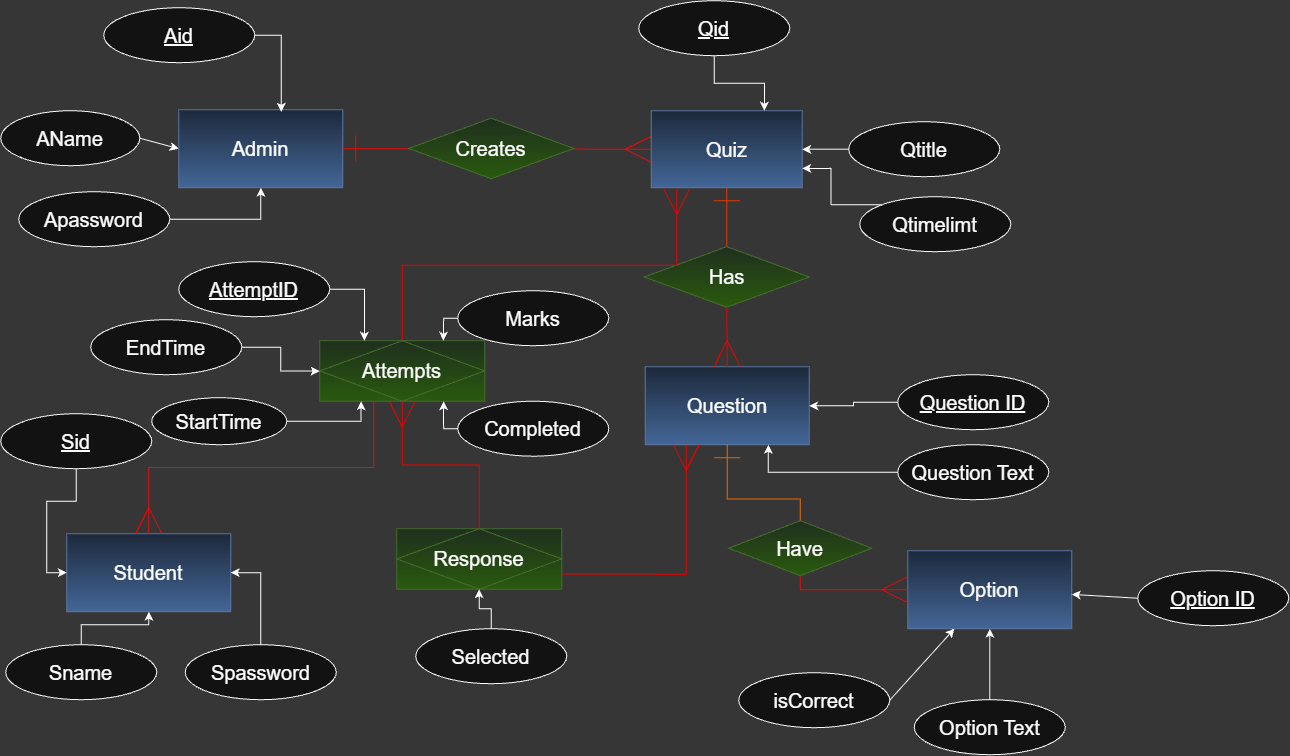

The diagram above was exported from draw.io. Its source (the exported page's mxGraphModel, read from the mxfile embedded in the PNG):
<mxGraphModel dx="1993" dy="816" grid="0" gridSize="10" guides="1" tooltips="1" connect="1" arrows="1" fold="1" page="1" pageScale="1" pageWidth="2339" pageHeight="3300" background="light-dark(#FFFFFF,#363636)" math="0" shadow="0">
  <root>
    <mxCell id="0" />
    <mxCell id="1" parent="0" />
    <mxCell id="TdEH0wSqNAuW0Atl2n1Y-1" parent="1" style="whiteSpace=wrap;html=1;align=center;fillColor=#dae8fc;strokeColor=#6c8ebf;gradientColor=#7ea6e0;" value="&lt;font style=&quot;font-size: 20px;&quot;&gt;Admin&lt;/font&gt;" vertex="1">
      <mxGeometry height="78" width="164" x="199" y="168" as="geometry" />
    </mxCell>
    <mxCell id="TdEH0wSqNAuW0Atl2n1Y-2" edge="1" parent="1" source="TdEH0wSqNAuW0Atl2n1Y-3" style="edgeStyle=entityRelationEdgeStyle;fontSize=12;html=1;endArrow=ERone;endFill=0;rounded=0;entryX=1;entryY=0.5;entryDx=0;entryDy=0;exitX=0;exitY=0.5;exitDx=0;exitDy=0;startArrow=ERmany;startFill=0;startSize=24;endSize=24;fillColor=#e51400;strokeColor=light-dark(#AE4132,#EC0707);" target="TdEH0wSqNAuW0Atl2n1Y-1" value="">
      <mxGeometry height="100" relative="1" width="100" as="geometry">
        <mxPoint x="589" y="267" as="sourcePoint" />
        <mxPoint x="525" y="371" as="targetPoint" />
      </mxGeometry>
    </mxCell>
    <mxCell id="TdEH0wSqNAuW0Atl2n1Y-3" parent="1" style="whiteSpace=wrap;html=1;align=center;fillColor=#dae8fc;strokeColor=#6c8ebf;gradientColor=#7ea6e0;" value="&lt;font style=&quot;font-size: 20px;&quot;&gt;Quiz&lt;/font&gt;" vertex="1">
      <mxGeometry height="77" width="151" x="671.5" y="169" as="geometry" />
    </mxCell>
    <mxCell id="TdEH0wSqNAuW0Atl2n1Y-5" parent="1" style="shape=rhombus;perimeter=rhombusPerimeter;whiteSpace=wrap;html=1;align=center;fillColor=#d5e8d4;strokeColor=#82b366;gradientColor=#97d077;" value="&lt;font style=&quot;font-size: 20px;&quot;&gt;Creates&lt;/font&gt;" vertex="1">
      <mxGeometry height="60.5" width="165" x="429" y="176.5" as="geometry" />
    </mxCell>
    <mxCell id="TdEH0wSqNAuW0Atl2n1Y-8" parent="1" style="whiteSpace=wrap;html=1;align=center;fillColor=#dae8fc;strokeColor=#6c8ebf;gradientColor=#7ea6e0;" value="&lt;span style=&quot;font-size: 20px;&quot;&gt;Question&lt;/span&gt;" vertex="1">
      <mxGeometry height="78" width="164" x="665.5" y="425" as="geometry" />
    </mxCell>
    <mxCell id="TdEH0wSqNAuW0Atl2n1Y-10" edge="1" parent="1" source="TdEH0wSqNAuW0Atl2n1Y-9" style="fontSize=12;html=1;endArrow=ERone;endFill=0;rounded=0;entryX=0.5;entryY=1;entryDx=0;entryDy=0;startArrow=none;startFill=0;startSize=24;endSize=24;exitX=0.5;exitY=0;exitDx=0;exitDy=0;fillColor=#fad9d5;strokeColor=light-dark(#AE4132,#EC3800);" target="TdEH0wSqNAuW0Atl2n1Y-3" value="">
      <mxGeometry height="100" relative="1" width="100" as="geometry">
        <Array as="points" />
        <mxPoint x="755.5" y="404" as="sourcePoint" />
        <mxPoint x="721" y="276" as="targetPoint" />
      </mxGeometry>
    </mxCell>
    <mxCell id="TdEH0wSqNAuW0Atl2n1Y-11" edge="1" parent="1" source="TdEH0wSqNAuW0Atl2n1Y-8" style="fontSize=12;html=1;endArrow=none;endFill=0;rounded=0;entryX=0.5;entryY=1;entryDx=0;entryDy=0;startArrow=ERmany;startFill=0;startSize=24;endSize=14;exitX=0.5;exitY=0;exitDx=0;exitDy=0;fillColor=#fad9d5;strokeColor=light-dark(#AE4132,#EC0000);" target="TdEH0wSqNAuW0Atl2n1Y-9" value="">
      <mxGeometry height="100" relative="1" width="100" as="geometry">
        <Array as="points" />
        <mxPoint x="747" y="435" as="sourcePoint" />
        <mxPoint x="747" y="246" as="targetPoint" />
      </mxGeometry>
    </mxCell>
    <mxCell id="TdEH0wSqNAuW0Atl2n1Y-9" parent="1" style="shape=rhombus;perimeter=rhombusPerimeter;whiteSpace=wrap;html=1;align=center;fillColor=#d5e8d4;strokeColor=#82b366;gradientColor=#97d077;" value="&lt;span style=&quot;font-size: 20px;&quot;&gt;Has&lt;/span&gt;" vertex="1">
      <mxGeometry height="60.5" width="165" x="664.5" y="305" as="geometry" />
    </mxCell>
    <mxCell id="e6x2txO0z1GlrL15WsnN-25" edge="1" parent="1" source="TdEH0wSqNAuW0Atl2n1Y-13" style="edgeStyle=orthogonalEdgeStyle;rounded=0;orthogonalLoop=1;jettySize=auto;html=1;exitX=0.5;exitY=1;exitDx=0;exitDy=0;entryX=0.5;entryY=0;entryDx=0;entryDy=0;startArrow=classic;startFill=1;endArrow=none;endFill=0;" target="e6x2txO0z1GlrL15WsnN-21">
      <mxGeometry relative="1" as="geometry" />
    </mxCell>
    <mxCell id="TdEH0wSqNAuW0Atl2n1Y-13" parent="1" style="whiteSpace=wrap;html=1;align=center;fillColor=#dae8fc;strokeColor=#6c8ebf;gradientColor=#7ea6e0;" value="&lt;span style=&quot;font-size: 20px;&quot;&gt;Option&lt;/span&gt;" vertex="1">
      <mxGeometry height="78" width="164" x="928" y="609" as="geometry" />
    </mxCell>
    <mxCell id="TdEH0wSqNAuW0Atl2n1Y-14" edge="1" parent="1" source="TdEH0wSqNAuW0Atl2n1Y-16" style="fontSize=12;html=1;endArrow=ERone;endFill=0;rounded=0;entryX=0.5;entryY=1;entryDx=0;entryDy=0;startArrow=none;startFill=0;startSize=14;endSize=24;exitX=0.5;exitY=0;exitDx=0;exitDy=0;fillColor=#fad9d5;strokeColor=light-dark(#AE4132,#EC6A00);edgeStyle=orthogonalEdgeStyle;" target="TdEH0wSqNAuW0Atl2n1Y-8" value="">
      <mxGeometry height="100" relative="1" width="100" as="geometry">
        <Array as="points">
          <mxPoint x="820.57" y="557.43" />
          <mxPoint x="747.57" y="557.43" />
        </Array>
        <mxPoint x="762.5" y="773" as="sourcePoint" />
        <mxPoint x="754" y="615" as="targetPoint" />
      </mxGeometry>
    </mxCell>
    <mxCell id="TdEH0wSqNAuW0Atl2n1Y-15" edge="1" parent="1" source="TdEH0wSqNAuW0Atl2n1Y-13" style="fontSize=12;html=1;endArrow=none;endFill=0;rounded=0;entryX=0.5;entryY=1;entryDx=0;entryDy=0;startArrow=ERmany;startFill=0;startSize=24;endSize=14;exitX=0;exitY=0.5;exitDx=0;exitDy=0;fillColor=#fad9d5;strokeColor=light-dark(#AE4132,#EC0707);edgeStyle=orthogonalEdgeStyle;" target="TdEH0wSqNAuW0Atl2n1Y-16" value="">
      <mxGeometry height="100" relative="1" width="100" as="geometry">
        <mxPoint x="754" y="804" as="sourcePoint" />
        <mxPoint x="754" y="615" as="targetPoint" />
      </mxGeometry>
    </mxCell>
    <mxCell id="TdEH0wSqNAuW0Atl2n1Y-16" parent="1" style="shape=rhombus;perimeter=rhombusPerimeter;whiteSpace=wrap;html=1;align=center;fillColor=#d5e8d4;strokeColor=#82b366;gradientColor=#97d077;" value="&lt;span style=&quot;font-size: 20px;&quot;&gt;Have&lt;/span&gt;" vertex="1">
      <mxGeometry height="55" width="143" x="749" y="579" as="geometry" />
    </mxCell>
    <mxCell id="TdEH0wSqNAuW0Atl2n1Y-18" parent="1" style="whiteSpace=wrap;html=1;align=center;fillColor=#dae8fc;strokeColor=#6c8ebf;gradientColor=#7ea6e0;" value="&lt;span style=&quot;font-size: 20px;&quot;&gt;Student&lt;/span&gt;" vertex="1">
      <mxGeometry height="78" width="164" x="87" y="592" as="geometry" />
    </mxCell>
    <mxCell id="TdEH0wSqNAuW0Atl2n1Y-19" edge="1" parent="1" source="TdEH0wSqNAuW0Atl2n1Y-21" style="fontSize=12;html=1;endArrow=ERmany;endFill=0;rounded=0;startArrow=none;startFill=0;startSize=14;endSize=24;exitX=0.5;exitY=0;exitDx=0;exitDy=0;edgeStyle=orthogonalEdgeStyle;fillColor=#fad9d5;strokeColor=light-dark(#AE4132,#EC0000);" value="">
      <mxGeometry height="100" relative="1" width="100" as="geometry">
        <mxPoint x="412" y="455" as="sourcePoint" />
        <mxPoint x="697" y="247" as="targetPoint" />
      </mxGeometry>
    </mxCell>
    <mxCell id="TdEH0wSqNAuW0Atl2n1Y-20" edge="1" parent="1" source="TdEH0wSqNAuW0Atl2n1Y-18" style="fontSize=12;html=1;endArrow=none;endFill=0;rounded=0;entryX=0.327;entryY=0.923;entryDx=0;entryDy=0;startArrow=ERmany;startFill=0;startSize=24;endSize=14;exitX=0.5;exitY=0;exitDx=0;exitDy=0;fillColor=#fad9d5;strokeColor=light-dark(#AE4132,#EC0909);edgeStyle=orthogonalEdgeStyle;entryPerimeter=0;" target="TdEH0wSqNAuW0Atl2n1Y-21" value="">
      <mxGeometry height="100" relative="1" width="100" as="geometry">
        <mxPoint x="403.5" y="486" as="sourcePoint" />
        <mxPoint x="403.5" y="297" as="targetPoint" />
      </mxGeometry>
    </mxCell>
    <mxCell id="TdEH0wSqNAuW0Atl2n1Y-21" parent="1" style="shape=associativeEntity;whiteSpace=wrap;html=1;align=center;fillColor=#d5e8d4;strokeColor=#82b366;gradientColor=#97d077;shadow=0;" value="&lt;span style=&quot;font-size: 20px;&quot;&gt;Attempts&lt;/span&gt;" vertex="1">
      <mxGeometry height="60.5" width="165" x="340" y="399" as="geometry" />
    </mxCell>
    <mxCell id="e6x2txO0z1GlrL15WsnN-2" parent="1" style="ellipse;whiteSpace=wrap;html=1;align=center;" value="&lt;span style=&quot;font-size: 20px;&quot;&gt;&lt;u&gt;Aid&lt;/u&gt;&lt;/span&gt;" vertex="1">
      <mxGeometry height="55" width="151" x="124" y="66" as="geometry" />
    </mxCell>
    <mxCell id="e6x2txO0z1GlrL15WsnN-6" edge="1" parent="1" source="e6x2txO0z1GlrL15WsnN-3" style="rounded=0;orthogonalLoop=1;jettySize=auto;html=1;exitX=1;exitY=0.5;exitDx=0;exitDy=0;entryX=0;entryY=0.5;entryDx=0;entryDy=0;" target="TdEH0wSqNAuW0Atl2n1Y-1">
      <mxGeometry relative="1" as="geometry" />
    </mxCell>
    <mxCell id="e6x2txO0z1GlrL15WsnN-3" parent="1" style="ellipse;whiteSpace=wrap;html=1;align=center;" value="&lt;span style=&quot;font-size: 20px;&quot;&gt;AName&lt;/span&gt;" vertex="1">
      <mxGeometry height="55" width="139" x="21" y="169" as="geometry" />
    </mxCell>
    <mxCell id="e6x2txO0z1GlrL15WsnN-5" edge="1" parent="1" source="e6x2txO0z1GlrL15WsnN-4" style="edgeStyle=orthogonalEdgeStyle;rounded=0;orthogonalLoop=1;jettySize=auto;html=1;" target="TdEH0wSqNAuW0Atl2n1Y-1" value="">
      <mxGeometry relative="1" as="geometry" />
    </mxCell>
    <mxCell id="e6x2txO0z1GlrL15WsnN-4" parent="1" style="ellipse;whiteSpace=wrap;html=1;align=center;" value="&lt;span style=&quot;font-size: 20px;&quot;&gt;Apassword&lt;/span&gt;" vertex="1">
      <mxGeometry height="55" width="151" x="39" y="250" as="geometry" />
    </mxCell>
    <mxCell id="e6x2txO0z1GlrL15WsnN-7" edge="1" parent="1" source="e6x2txO0z1GlrL15WsnN-2" style="edgeStyle=orthogonalEdgeStyle;rounded=0;orthogonalLoop=1;jettySize=auto;html=1;exitX=1;exitY=0.5;exitDx=0;exitDy=0;entryX=0.625;entryY=0.028;entryDx=0;entryDy=0;entryPerimeter=0;" target="TdEH0wSqNAuW0Atl2n1Y-1">
      <mxGeometry relative="1" as="geometry" />
    </mxCell>
    <mxCell id="e6x2txO0z1GlrL15WsnN-12" edge="1" parent="1" source="e6x2txO0z1GlrL15WsnN-8" style="edgeStyle=orthogonalEdgeStyle;rounded=0;orthogonalLoop=1;jettySize=auto;html=1;exitX=0.5;exitY=1;exitDx=0;exitDy=0;entryX=0.75;entryY=0;entryDx=0;entryDy=0;" target="TdEH0wSqNAuW0Atl2n1Y-3">
      <mxGeometry relative="1" as="geometry" />
    </mxCell>
    <mxCell id="e6x2txO0z1GlrL15WsnN-8" parent="1" style="ellipse;whiteSpace=wrap;html=1;align=center;" value="&lt;span style=&quot;font-size: 20px;&quot;&gt;&lt;u&gt;Qid&lt;/u&gt;&lt;/span&gt;" vertex="1">
      <mxGeometry height="55" width="151" x="659" y="59" as="geometry" />
    </mxCell>
    <mxCell id="e6x2txO0z1GlrL15WsnN-14" edge="1" parent="1" source="e6x2txO0z1GlrL15WsnN-10" style="edgeStyle=orthogonalEdgeStyle;rounded=0;orthogonalLoop=1;jettySize=auto;html=1;exitX=0;exitY=0.5;exitDx=0;exitDy=0;entryX=1;entryY=0.5;entryDx=0;entryDy=0;" target="TdEH0wSqNAuW0Atl2n1Y-3">
      <mxGeometry relative="1" as="geometry" />
    </mxCell>
    <mxCell id="e6x2txO0z1GlrL15WsnN-10" parent="1" style="ellipse;whiteSpace=wrap;html=1;align=center;" value="&lt;span style=&quot;font-size: 20px;&quot;&gt;Qtitle&lt;/span&gt;" vertex="1">
      <mxGeometry height="55" width="151" x="869" y="180" as="geometry" />
    </mxCell>
    <mxCell id="e6x2txO0z1GlrL15WsnN-15" edge="1" parent="1" source="e6x2txO0z1GlrL15WsnN-11" style="edgeStyle=orthogonalEdgeStyle;rounded=0;orthogonalLoop=1;jettySize=auto;html=1;exitX=0;exitY=0;exitDx=0;exitDy=0;entryX=1;entryY=0.75;entryDx=0;entryDy=0;" target="TdEH0wSqNAuW0Atl2n1Y-3">
      <mxGeometry relative="1" as="geometry" />
    </mxCell>
    <mxCell id="e6x2txO0z1GlrL15WsnN-11" parent="1" style="ellipse;whiteSpace=wrap;html=1;align=center;" value="&lt;span style=&quot;font-size: 20px;&quot;&gt;Qtimelimt&lt;/span&gt;" vertex="1">
      <mxGeometry height="55" width="151" x="880" y="255" as="geometry" />
    </mxCell>
    <mxCell id="e6x2txO0z1GlrL15WsnN-18" edge="1" parent="1" source="e6x2txO0z1GlrL15WsnN-16" style="edgeStyle=orthogonalEdgeStyle;rounded=0;orthogonalLoop=1;jettySize=auto;html=1;exitX=0;exitY=0.5;exitDx=0;exitDy=0;entryX=1;entryY=0.5;entryDx=0;entryDy=0;" target="TdEH0wSqNAuW0Atl2n1Y-8">
      <mxGeometry relative="1" as="geometry" />
    </mxCell>
    <mxCell id="e6x2txO0z1GlrL15WsnN-16" parent="1" style="ellipse;whiteSpace=wrap;html=1;align=center;" value="&lt;span style=&quot;font-size: 20px;&quot;&gt;&lt;u&gt;Question ID&lt;/u&gt;&lt;/span&gt;" vertex="1">
      <mxGeometry height="55" width="151" x="918" y="433" as="geometry" />
    </mxCell>
    <mxCell id="e6x2txO0z1GlrL15WsnN-19" edge="1" parent="1" source="e6x2txO0z1GlrL15WsnN-17" style="edgeStyle=orthogonalEdgeStyle;rounded=0;orthogonalLoop=1;jettySize=auto;html=1;exitX=0;exitY=0.5;exitDx=0;exitDy=0;entryX=0.75;entryY=1;entryDx=0;entryDy=0;" target="TdEH0wSqNAuW0Atl2n1Y-8">
      <mxGeometry relative="1" as="geometry" />
    </mxCell>
    <mxCell id="e6x2txO0z1GlrL15WsnN-17" parent="1" style="ellipse;whiteSpace=wrap;html=1;align=center;" value="&lt;span style=&quot;font-size: 20px;&quot;&gt;Question Text&lt;/span&gt;" vertex="1">
      <mxGeometry height="55" width="151" x="918" y="503" as="geometry" />
    </mxCell>
    <mxCell id="e6x2txO0z1GlrL15WsnN-24" edge="1" parent="1" source="e6x2txO0z1GlrL15WsnN-20" style="rounded=0;orthogonalLoop=1;jettySize=auto;html=1;exitX=0;exitY=0.5;exitDx=0;exitDy=0;" target="TdEH0wSqNAuW0Atl2n1Y-13">
      <mxGeometry relative="1" as="geometry" />
    </mxCell>
    <mxCell id="e6x2txO0z1GlrL15WsnN-20" parent="1" style="ellipse;whiteSpace=wrap;html=1;align=center;" value="&lt;span style=&quot;font-size: 20px;&quot;&gt;&lt;u&gt;Option ID&lt;/u&gt;&lt;/span&gt;" vertex="1">
      <mxGeometry height="55" width="151" x="1158" y="629" as="geometry" />
    </mxCell>
    <mxCell id="e6x2txO0z1GlrL15WsnN-21" parent="1" style="ellipse;whiteSpace=wrap;html=1;align=center;" value="&lt;span style=&quot;font-size: 20px;&quot;&gt;Option Text&lt;/span&gt;" vertex="1">
      <mxGeometry height="55" width="151" x="934.5" y="758" as="geometry" />
    </mxCell>
    <mxCell id="e6x2txO0z1GlrL15WsnN-23" edge="1" parent="1" source="e6x2txO0z1GlrL15WsnN-22" style="rounded=0;orthogonalLoop=1;jettySize=auto;html=1;exitX=1;exitY=0.5;exitDx=0;exitDy=0;" target="TdEH0wSqNAuW0Atl2n1Y-13">
      <mxGeometry relative="1" as="geometry" />
    </mxCell>
    <mxCell id="e6x2txO0z1GlrL15WsnN-22" parent="1" style="ellipse;whiteSpace=wrap;html=1;align=center;" value="&lt;span style=&quot;font-size: 20px;&quot;&gt;isCorrect&lt;/span&gt;" vertex="1">
      <mxGeometry height="55" width="151" x="759" y="731" as="geometry" />
    </mxCell>
    <mxCell id="e6x2txO0z1GlrL15WsnN-31" edge="1" parent="1" source="e6x2txO0z1GlrL15WsnN-26" style="edgeStyle=orthogonalEdgeStyle;rounded=0;orthogonalLoop=1;jettySize=auto;html=1;exitX=0.5;exitY=1;exitDx=0;exitDy=0;entryX=0;entryY=0.5;entryDx=0;entryDy=0;" target="TdEH0wSqNAuW0Atl2n1Y-18">
      <mxGeometry relative="1" as="geometry" />
    </mxCell>
    <mxCell id="e6x2txO0z1GlrL15WsnN-26" parent="1" style="ellipse;whiteSpace=wrap;html=1;align=center;" value="&lt;span style=&quot;font-size: 20px;&quot;&gt;&lt;u&gt;Sid&lt;/u&gt;&lt;/span&gt;" vertex="1">
      <mxGeometry height="55" width="151" x="21" y="472" as="geometry" />
    </mxCell>
    <mxCell id="e6x2txO0z1GlrL15WsnN-30" edge="1" parent="1" source="e6x2txO0z1GlrL15WsnN-27" style="edgeStyle=orthogonalEdgeStyle;rounded=0;orthogonalLoop=1;jettySize=auto;html=1;exitX=0.5;exitY=0;exitDx=0;exitDy=0;" target="TdEH0wSqNAuW0Atl2n1Y-18">
      <mxGeometry relative="1" as="geometry" />
    </mxCell>
    <mxCell id="e6x2txO0z1GlrL15WsnN-27" parent="1" style="ellipse;whiteSpace=wrap;html=1;align=center;" value="&lt;span style=&quot;font-size: 20px;&quot;&gt;Sname&lt;/span&gt;" vertex="1">
      <mxGeometry height="55" width="151" x="26" y="703" as="geometry" />
    </mxCell>
    <mxCell id="e6x2txO0z1GlrL15WsnN-29" edge="1" parent="1" source="e6x2txO0z1GlrL15WsnN-28" style="edgeStyle=orthogonalEdgeStyle;rounded=0;orthogonalLoop=1;jettySize=auto;html=1;exitX=0.5;exitY=0;exitDx=0;exitDy=0;entryX=1;entryY=0.5;entryDx=0;entryDy=0;" target="TdEH0wSqNAuW0Atl2n1Y-18">
      <mxGeometry relative="1" as="geometry" />
    </mxCell>
    <mxCell id="e6x2txO0z1GlrL15WsnN-28" parent="1" style="ellipse;whiteSpace=wrap;html=1;align=center;" value="&lt;span style=&quot;font-size: 20px;&quot;&gt;Spassword&lt;/span&gt;" vertex="1">
      <mxGeometry height="55" width="151" x="205.5" y="703" as="geometry" />
    </mxCell>
    <mxCell id="e6x2txO0z1GlrL15WsnN-35" edge="1" parent="1" source="e6x2txO0z1GlrL15WsnN-32" style="edgeStyle=orthogonalEdgeStyle;rounded=0;orthogonalLoop=1;jettySize=auto;html=1;exitX=1;exitY=0.5;exitDx=0;exitDy=0;" target="TdEH0wSqNAuW0Atl2n1Y-21">
      <mxGeometry relative="1" as="geometry">
        <Array as="points">
          <mxPoint x="384.83" y="347.5" />
        </Array>
      </mxGeometry>
    </mxCell>
    <mxCell id="e6x2txO0z1GlrL15WsnN-32" parent="1" style="ellipse;whiteSpace=wrap;html=1;align=center;" value="&lt;span style=&quot;font-size: 20px;&quot;&gt;&lt;u&gt;AttemptID&lt;/u&gt;&lt;/span&gt;" vertex="1">
      <mxGeometry height="55" width="151" x="199" y="320" as="geometry" />
    </mxCell>
    <mxCell id="e6x2txO0z1GlrL15WsnN-33" parent="1" style="ellipse;whiteSpace=wrap;html=1;align=center;" value="&lt;span style=&quot;font-size: 20px;&quot;&gt;Completed&lt;/span&gt;" vertex="1">
      <mxGeometry height="55" width="151" x="478" y="459.5" as="geometry" />
    </mxCell>
    <mxCell id="e6x2txO0z1GlrL15WsnN-34" parent="1" style="ellipse;whiteSpace=wrap;html=1;align=center;" value="&lt;span style=&quot;font-size: 20px;&quot;&gt;Marks&lt;/span&gt;" vertex="1">
      <mxGeometry height="55" width="151" x="478" y="349" as="geometry" />
    </mxCell>
    <mxCell id="e6x2txO0z1GlrL15WsnN-37" edge="1" parent="1" source="e6x2txO0z1GlrL15WsnN-33" style="edgeStyle=orthogonalEdgeStyle;rounded=0;orthogonalLoop=1;jettySize=auto;html=1;exitX=0;exitY=0.5;exitDx=0;exitDy=0;entryX=0.75;entryY=1;entryDx=0;entryDy=0;" target="TdEH0wSqNAuW0Atl2n1Y-21">
      <mxGeometry relative="1" as="geometry" />
    </mxCell>
    <mxCell id="e6x2txO0z1GlrL15WsnN-38" edge="1" parent="1" source="e6x2txO0z1GlrL15WsnN-34" style="edgeStyle=orthogonalEdgeStyle;rounded=0;orthogonalLoop=1;jettySize=auto;html=1;exitX=0;exitY=0.5;exitDx=0;exitDy=0;entryX=0.75;entryY=0;entryDx=0;entryDy=0;" target="TdEH0wSqNAuW0Atl2n1Y-21">
      <mxGeometry relative="1" as="geometry" />
    </mxCell>
    <mxCell id="e6x2txO0z1GlrL15WsnN-41" edge="1" parent="1" source="e6x2txO0z1GlrL15WsnN-40" style="edgeStyle=orthogonalEdgeStyle;rounded=0;orthogonalLoop=1;jettySize=auto;html=1;exitX=1;exitY=0.5;exitDx=0;exitDy=0;entryX=0.25;entryY=1;entryDx=0;entryDy=0;" target="TdEH0wSqNAuW0Atl2n1Y-21">
      <mxGeometry relative="1" as="geometry" />
    </mxCell>
    <mxCell id="e6x2txO0z1GlrL15WsnN-40" parent="1" style="ellipse;whiteSpace=wrap;html=1;align=center;" value="&lt;span style=&quot;font-size: 20px;&quot;&gt;StartTime&lt;/span&gt;" vertex="1">
      <mxGeometry height="47" width="135" x="172" y="456" as="geometry" />
    </mxCell>
    <mxCell id="e6x2txO0z1GlrL15WsnN-43" edge="1" parent="1" source="e6x2txO0z1GlrL15WsnN-42" style="edgeStyle=orthogonalEdgeStyle;rounded=0;orthogonalLoop=1;jettySize=auto;html=1;exitX=1;exitY=0.5;exitDx=0;exitDy=0;" target="TdEH0wSqNAuW0Atl2n1Y-21">
      <mxGeometry relative="1" as="geometry" />
    </mxCell>
    <mxCell id="e6x2txO0z1GlrL15WsnN-42" parent="1" style="ellipse;whiteSpace=wrap;html=1;align=center;" value="&lt;span style=&quot;font-size: 20px;&quot;&gt;EndTime&lt;/span&gt;" vertex="1">
      <mxGeometry height="55" width="151" x="111" y="378" as="geometry" />
    </mxCell>
    <mxCell id="e6x2txO0z1GlrL15WsnN-50" parent="1" style="shape=associativeEntity;whiteSpace=wrap;html=1;align=center;fillColor=#d5e8d4;strokeColor=#82b366;gradientColor=#97d077;shadow=0;" value="&lt;span style=&quot;font-size: 20px;&quot;&gt;Response&lt;/span&gt;" vertex="1">
      <mxGeometry height="60.5" width="165" x="417" y="587" as="geometry" />
    </mxCell>
    <mxCell id="e6x2txO0z1GlrL15WsnN-53" edge="1" parent="1" source="e6x2txO0z1GlrL15WsnN-50" style="fontSize=12;html=1;endArrow=ERmany;endFill=0;rounded=0;startArrow=none;startFill=0;startSize=14;endSize=24;exitX=0.5;exitY=0;exitDx=0;exitDy=0;edgeStyle=orthogonalEdgeStyle;fillColor=#fad9d5;strokeColor=light-dark(#AE4132,#EC0000);entryX=0.5;entryY=1;entryDx=0;entryDy=0;" target="TdEH0wSqNAuW0Atl2n1Y-21" value="">
      <mxGeometry height="100" relative="1" width="100" as="geometry">
        <mxPoint x="619" y="477" as="sourcePoint" />
        <mxPoint x="894" y="325" as="targetPoint" />
      </mxGeometry>
    </mxCell>
    <mxCell id="e6x2txO0z1GlrL15WsnN-54" edge="1" parent="1" source="e6x2txO0z1GlrL15WsnN-50" style="fontSize=12;html=1;endArrow=ERmany;endFill=0;rounded=0;startArrow=none;startFill=0;startSize=14;endSize=24;exitX=1;exitY=0.75;exitDx=0;exitDy=0;edgeStyle=orthogonalEdgeStyle;fillColor=#fad9d5;strokeColor=light-dark(#AE4132,#EC0000);entryX=0.25;entryY=1;entryDx=0;entryDy=0;" target="TdEH0wSqNAuW0Atl2n1Y-8" value="">
      <mxGeometry height="100" relative="1" width="100" as="geometry">
        <mxPoint x="390.5" y="754" as="sourcePoint" />
        <mxPoint x="665.5" y="602" as="targetPoint" />
      </mxGeometry>
    </mxCell>
    <mxCell id="e6x2txO0z1GlrL15WsnN-57" edge="1" parent="1" source="e6x2txO0z1GlrL15WsnN-55" style="edgeStyle=orthogonalEdgeStyle;rounded=0;orthogonalLoop=1;jettySize=auto;html=1;exitX=0.5;exitY=0;exitDx=0;exitDy=0;entryX=0.5;entryY=1;entryDx=0;entryDy=0;" target="e6x2txO0z1GlrL15WsnN-50">
      <mxGeometry relative="1" as="geometry" />
    </mxCell>
    <mxCell id="e6x2txO0z1GlrL15WsnN-55" parent="1" style="ellipse;whiteSpace=wrap;html=1;align=center;" value="&lt;span style=&quot;font-size: 20px;&quot;&gt;Selected&lt;/span&gt;" vertex="1">
      <mxGeometry height="55" width="151" x="436" y="687" as="geometry" />
    </mxCell>
  </root>
</mxGraphModel>